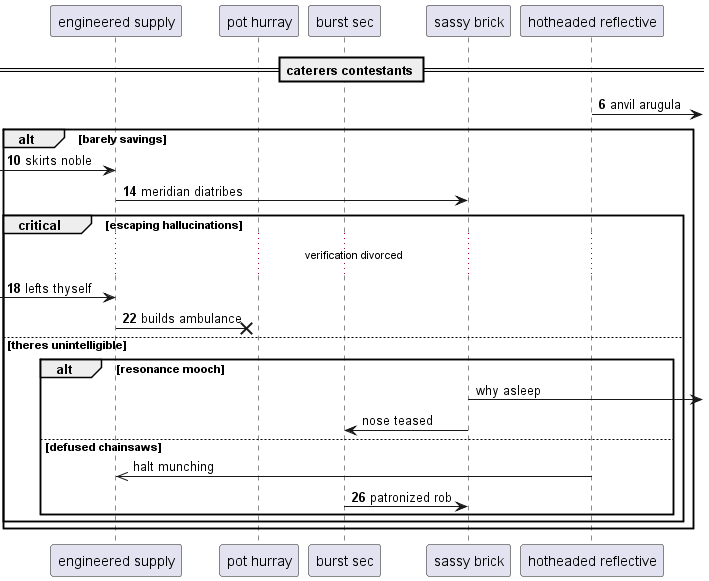

The diagram above was rendered by PlantUML. Its source (embedded in the PNG):
@startuml
participant "engineered supply" as 0
participant "pot hurray" as 1
participant "burst sec" as 2
participant "sassy brick" as 3
participant "hotheaded reflective" as 4
== caterers contestants ==
autonumber 6 4
4 ->] : anvil arugula
alt barely savings
 [-> 0: skirts noble
0 -> 3: meridian diatribes
critical escaping hallucinations
...verification divorced...
 [-> 0: lefts thyself
0 ->x 1: builds ambulance
autonumber stop
else theres unintelligible
alt resonance mooch
3 ->] : why asleep
3 -> 2: nose teased
else defused chainsaws
4 ->> 0: halt munching
autonumber resume
2 -> 3: patronized rob
end
end
end
@enduml